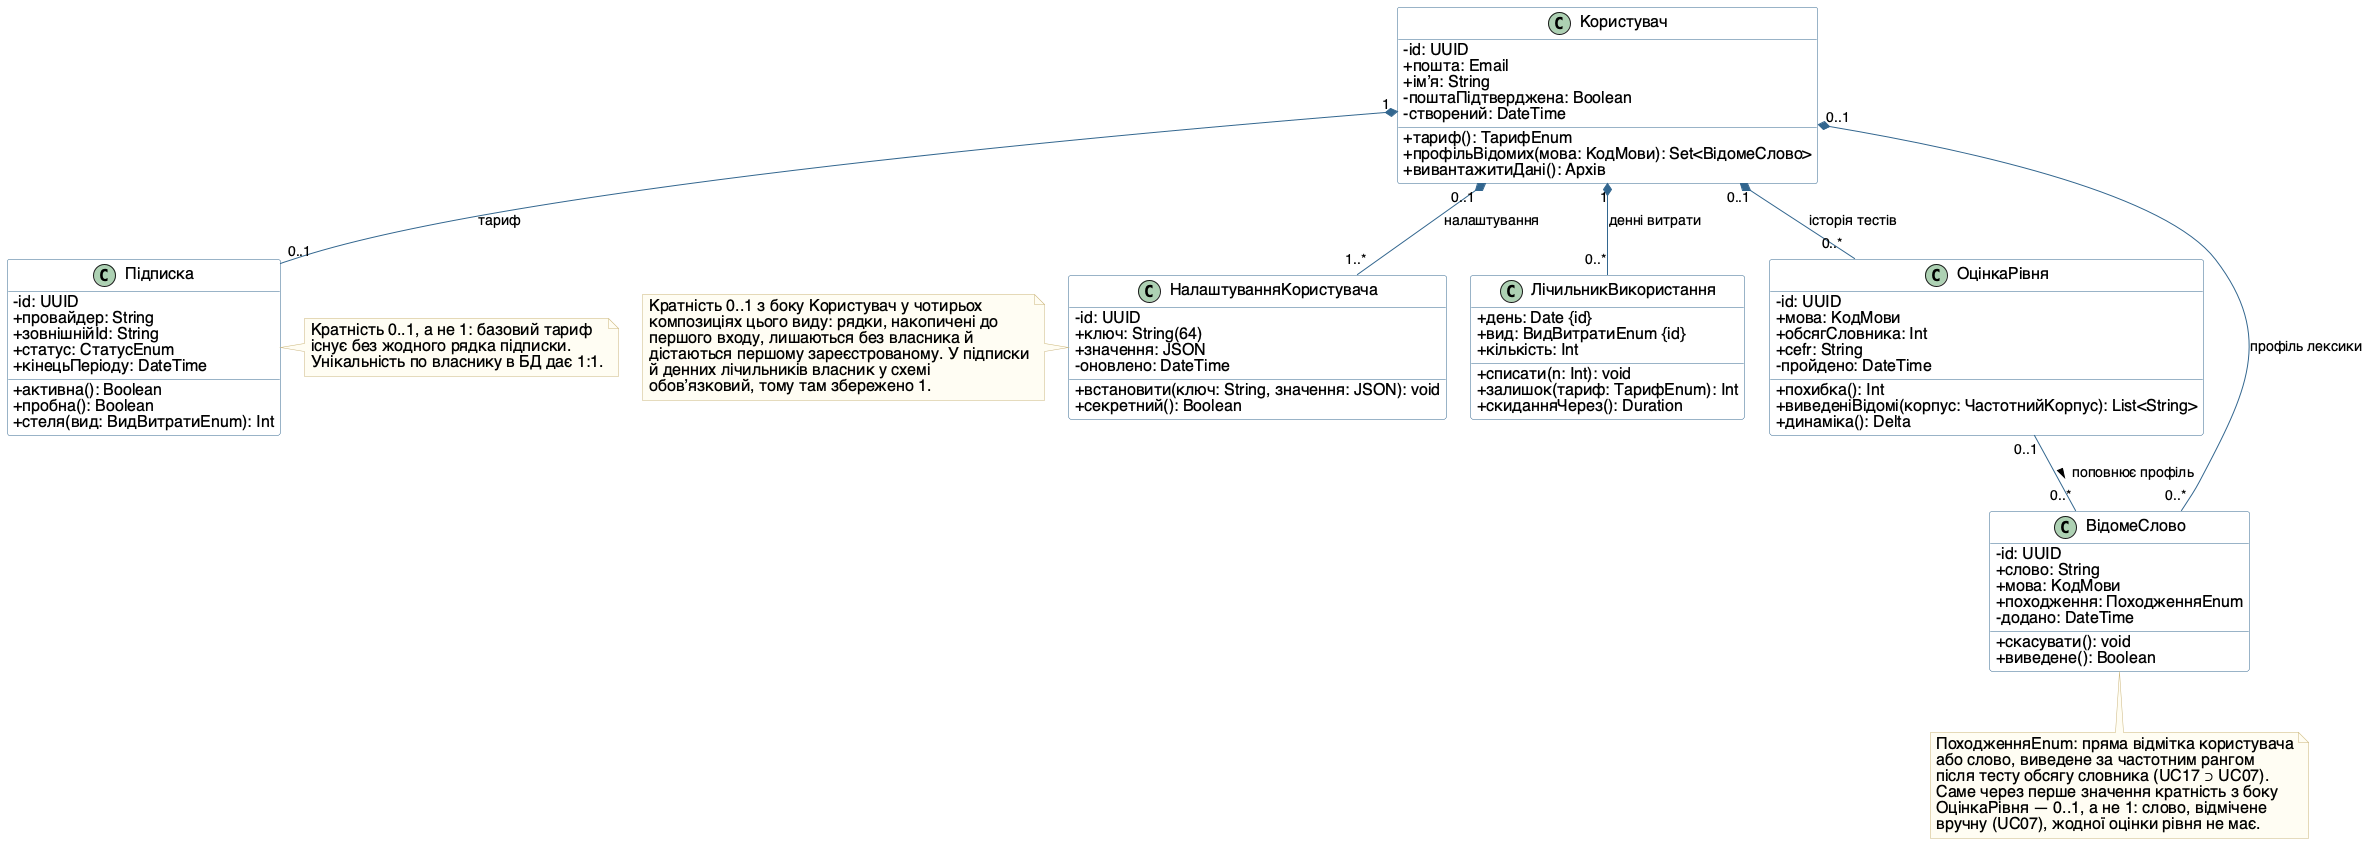

The diagram above was rendered by PlantUML. Its source (embedded in the PNG):
@startuml
' ЛР2. Частковий вид 1: акаунт і його частини (композиція)
' «Півот». Камінський Олексій Дмитрович, ВТ-23-2

skinparam defaultFontName "Helvetica"
skinparam defaultFontSize 16
skinparam classAttributeIconSize 0
skinparam shadowing false
skinparam ArrowFontSize 14
skinparam nodesep 25
skinparam ranksep 60
skinparam class {
  BackgroundColor #FEFEFE
  BorderColor #33668E
  ArrowColor #33668E
}
skinparam note {
  BackgroundColor #FFFDF2
  BorderColor #C9B47A
}

class Користувач {
  - id: UUID
  + пошта: Email
  + імʼя: String
  - поштаПідтверджена: Boolean
  - створений: DateTime
  + тариф(): ТарифEnum
  + профільВідомих(мова: КодМови): Set<ВідомеСлово>
  + вивантажитиДані(): Архів
}

class НалаштуванняКористувача {
  - id: UUID
  + {field} ключ: String(64)
  + значення: JSON
  - оновлено: DateTime
  + встановити(ключ: String, значення: JSON): void
  + секретний(): Boolean
}

class Підписка {
  - id: UUID
  + провайдер: String
  + зовнішнійId: String
  + статус: СтатусEnum
  + кінецьПеріоду: DateTime
  + активна(): Boolean
  + пробна(): Boolean
  + стеля(вид: ВидВитратиEnum): Int
}

class ЛічильникВикористання {
  + день: Date {id}
  + вид: ВидВитратиEnum {id}
  + кількість: Int
  + списати(n: Int): void
  + залишок(тариф: ТарифEnum): Int
  + скиданняЧерез(): Duration
}

class ОцінкаРівня {
  - id: UUID
  + мова: КодМови
  + обсягСловника: Int
  + cefr: String
  - пройдено: DateTime
  + похибка(): Int
  + виведеніВідомі(корпус: ЧастотнийКорпус): List<String>
  + динаміка(): Delta
}

class ВідомеСлово {
  - id: UUID
  + слово: String
  + мова: КодМови
  + походження: ПоходженняEnum
  - додано: DateTime
  + скасувати(): void
  + виведене(): Boolean
}

' --- композиція ---
Користувач "0..1" *-- "1..*" НалаштуванняКористувача : налаштування
Користувач "1" *-- "0..1" Підписка : тариф
Користувач "1" *-- "0..*" ЛічильникВикористання : денні витрати
Користувач "0..1" *-- "0..*" ОцінкаРівня : історія тестів
Користувач "0..1" *-- "0..*" ВідомеСлово : профіль лексики

' --- асоціація з кратністю ---
ОцінкаРівня "0..1" -- "0..*" ВідомеСлово : поповнює профіль >

note right of Підписка
  Кратність 0..1, а не 1: базовий тариф
  існує без жодного рядка підписки.
  Унікальність по власнику в БД дає 1:1.
end note

note bottom of ВідомеСлово
  ПоходженняEnum: пряма відмітка користувача
  або слово, виведене за частотним рангом
  після тесту обсягу словника (UC17 ⊃ UC07).
  Саме через перше значення кратність з боку
  ОцінкаРівня — 0..1, а не 1: слово, відмічене
  вручну (UC07), жодної оцінки рівня не має.
end note

note left of НалаштуванняКористувача
  Кратність 0..1 з боку Користувач у чотирьох
  композиціях цього виду: рядки, накопичені до
  першого входу, лишаються без власника й
  дістаються першому зареєстрованому. У підписки
  й денних лічильників власник у схемі
  обовʼязковий, тому там збережено 1.
end note
@enduml